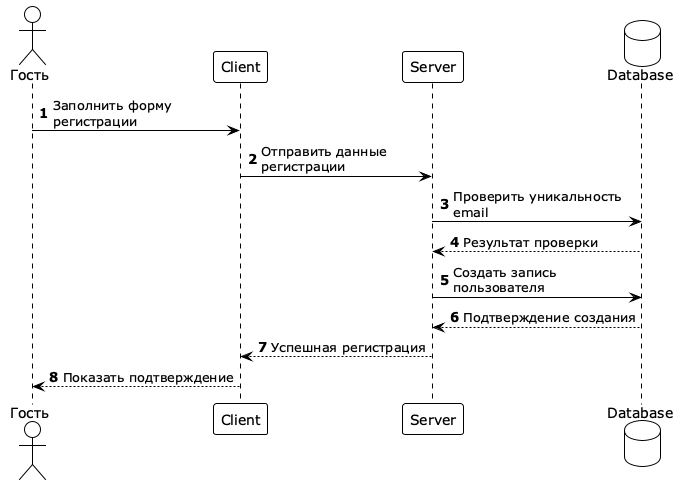

The diagram above was rendered by PlantUML. Its source (embedded in the PNG):
@startuml
!theme plain
skinparam maxMessageSize 200
skinparam sequence {
  LifeLineStrategy solid
}
skinparam participant {
  BackgroundColor White
}
skinparam actor {
  BackgroundColor White
}
skinparam database {
  BackgroundColor White
}

actor "Гость" as Guest
participant "Client" as Client
participant "Server" as Server
database "Database" as DB

autonumber

Guest -> Client: Заполнить форму регистрации
Client -> Server: Отправить данные регистрации
Server -> DB: Проверить уникальность email
DB --> Server: Результат проверки
Server -> DB: Создать запись пользователя
DB --> Server: Подтверждение создания
Server --> Client: Успешная регистрация
Client --> Guest: Показать подтверждение

@enduml